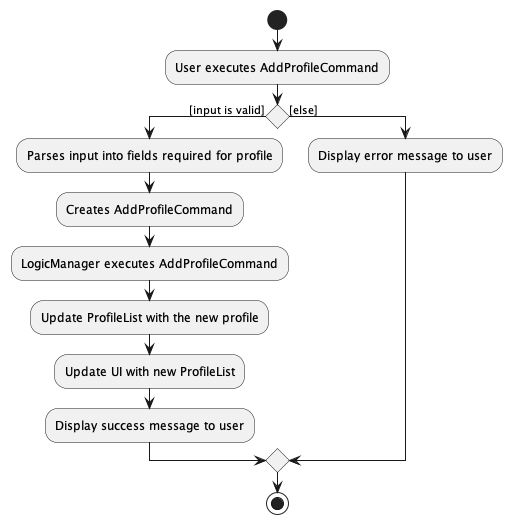

The diagram above was rendered by PlantUML. Its source (embedded in the PNG):
@startuml
start
:User executes AddProfileCommand;

if () then ([input is valid])
    :Parses input into fields required for profile;
    :Creates AddProfileCommand;
    :LogicManager executes AddProfileCommand;
    :Update ProfileList with the new profile;
    :Update UI with new ProfileList;
    :Display success message to user;
else ([else])
    :Display error message to user;
endif
stop
@enduml